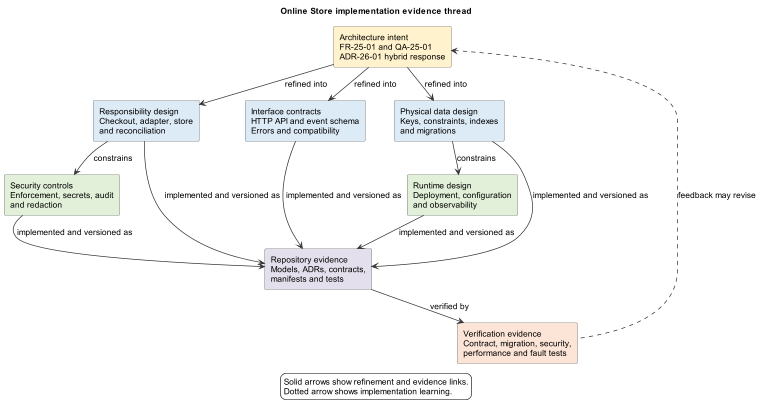

The diagram above was rendered by PlantUML. Its source (embedded in the PNG):
@startuml
!include ../../styles/plantuml-theme.puml
title Online Store implementation evidence thread
top to bottom direction
scale 760 width
skinparam nodesep 18
skinparam ranksep 38
skinparam defaultFontSize 14
rectangle "Architecture intent\nFR-25-01 and QA-25-01\nADR-26-01 hybrid response" as I #FFF2CC
rectangle "Responsibility design\nCheckout, adapter, store\nand reconciliation" as R #DDEBF7
rectangle "Interface contracts\nHTTP API and event schema\nErrors and compatibility" as C #DDEBF7
rectangle "Physical data design\nKeys, constraints, indexes\nand migrations" as D #DDEBF7
rectangle "Security controls\nEnforcement, secrets, audit\nand redaction" as S #E2F0D9
rectangle "Runtime design\nDeployment, configuration\nand observability" as O #E2F0D9
rectangle "Repository evidence\nModels, ADRs, contracts,\nmanifests and tests" as E #E4DFEC
rectangle "Verification evidence\nContract, migration, security,\nperformance and fault tests" as V #FCE4D6
I --> R : refined into
I --> C : refined into
I --> D : refined into
R -[hidden]right-> C
C -[hidden]right-> D
R --> S : constrains
D --> O : constrains
S -[hidden]right-> O
C --> E : implemented and versioned as
R --> E : implemented and versioned as
D --> E : implemented and versioned as
S --> E : implemented and versioned as
O --> E : implemented and versioned as
E --> V : verified by
V .up.> I : feedback may revise
legend bottom
Solid arrows show refinement and evidence links.
Dotted arrow shows implementation learning.
endlegend
@enduml